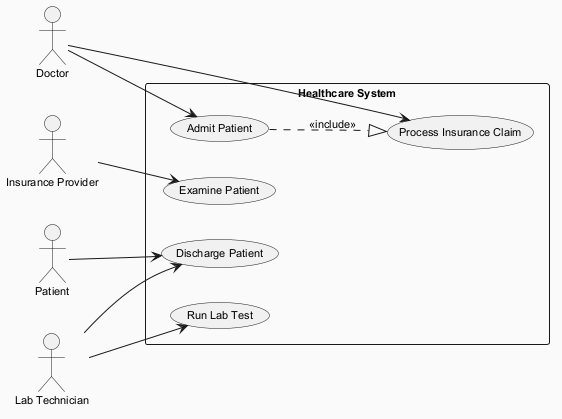

The diagram above was rendered by PlantUML. Its source (embedded in the PNG):
@startuml
skinparam backgroundColor #FAFAFA
skinparam classBackgroundColor #FFF3E0
skinparam classBorderColor #E65100
skinparam defaultFontSize 11
left to right direction
actor "Patient" as P
actor "Lab Technician" as LT
actor "Doctor" as D
actor "Insurance Provider" as IP
rectangle "Healthcare System" {
  usecase "Process Insurance Claim" as UC_ProcessInsuranceClaim
  usecase "Run Lab Test" as UC_RunLabTest
  usecase "Admit Patient" as UC_AdmitPatient
  usecase "Examine Patient" as UC_ExaminePatient
  usecase "Discharge Patient" as UC_DischargePatient
}
P --> UC_DischargePatient
LT --> UC_RunLabTest
LT --> UC_DischargePatient
D --> UC_AdmitPatient
D --> UC_ProcessInsuranceClaim
IP --> UC_ExaminePatient
UC_AdmitPatient ..|> UC_ProcessInsuranceClaim : <<include>>
@enduml